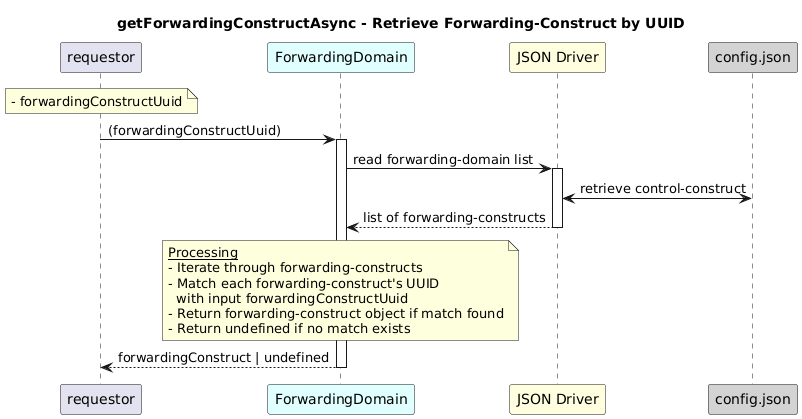

The diagram above was rendered by PlantUML. Its source (embedded in the PNG):
@startuml
skinparam responseMessageBelowArrow true

title
getForwardingConstructAsync - Retrieve Forwarding-Construct by UUID
end title

participant "requestor" as requestor
participant "ForwardingDomain" as fdRes #LightCyan
participant "JSON Driver" as jd #LightYellow
participant "config.json" as cfg #LightGrey

note over requestor
  - forwardingConstructUuid
end note

requestor -> fdRes: (forwardingConstructUuid)
activate fdRes

fdRes -> jd: read forwarding-domain list
activate jd

jd <-> cfg: retrieve control-construct
jd --> fdRes: list of forwarding-constructs
deactivate jd

note over fdRes
  <u>Processing</u>
  - Iterate through forwarding-constructs
  - Match each forwarding-construct's UUID 
    with input forwardingConstructUuid
  - Return forwarding-construct object if match found
  - Return undefined if no match exists
end note

fdRes --> requestor: forwardingConstruct | undefined
deactivate fdRes
@enduml